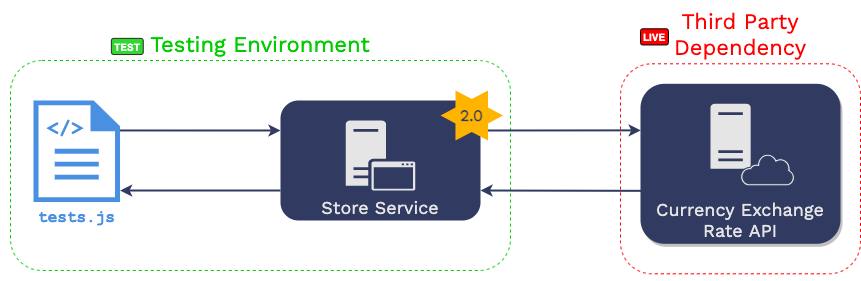

The diagram above was exported from draw.io. Its source (the exported page's mxGraphModel, read from the mxfile embedded in the PNG):
<mxGraphModel dx="771" dy="457" grid="1" gridSize="10" guides="1" tooltips="1" connect="1" arrows="1" fold="1" page="1" pageScale="1" pageWidth="1169" pageHeight="827" math="0" shadow="0">
  <root>
    <mxCell id="0" />
    <mxCell id="1" parent="0" />
    <mxCell id="gEprZkXjrvOFr5vZL82D-1" value="" style="rounded=0;whiteSpace=wrap;html=1;shadow=0;glass=0;sketch=0;fontFamily=Work Sans;fontSource=https%3A%2F%2Ffonts.googleapis.com%2Fcss%3Ffamily%3DWork%2BSans;fontSize=18;fontColor=#FF0000;strokeWidth=1;gradientColor=none;fillColor=none;strokeColor=none;" parent="1" vertex="1">
      <mxGeometry x="160" y="220" width="830" height="280" as="geometry" />
    </mxCell>
    <mxCell id="gEprZkXjrvOFr5vZL82D-2" value="Third Party Dependency" style="rounded=1;whiteSpace=wrap;html=1;fontFamily=Work Sans;fontSource=https%3A%2F%2Ffonts.googleapis.com%2Fcss%3Ffamily%3DWork%2BSans;fontSize=22;align=center;dashed=1;verticalAlign=bottom;labelPosition=center;verticalLabelPosition=top;fontStyle=0;strokeWidth=1;strokeColor=#FF0000;fontColor=#FF0000;fillColor=none;" parent="1" vertex="1">
      <mxGeometry x="780" y="283.3" width="240" height="210" as="geometry" />
    </mxCell>
    <mxCell id="gEprZkXjrvOFr5vZL82D-3" value="Testing Environment" style="rounded=1;whiteSpace=wrap;html=1;fontFamily=Work Sans;fontSource=https%3A%2F%2Ffonts.googleapis.com%2Fcss%3Ffamily%3DWork%2BSans;fontSize=22;align=center;verticalAlign=bottom;labelPosition=center;verticalLabelPosition=top;fontStyle=0;fontColor=#00CC00;perimeterSpacing=0;glass=0;shadow=0;strokeColor=#00CC00;sketch=0;fillColor=none;dashed=1;" parent="1" vertex="1">
      <mxGeometry x="170" y="280" width="500" height="210" as="geometry" />
    </mxCell>
    <mxCell id="gEprZkXjrvOFr5vZL82D-4" style="edgeStyle=none;rounded=0;orthogonalLoop=1;jettySize=auto;html=1;fontFamily=Courier New;fontSize=20;fontColor=#313A61;startArrow=none;startFill=0;endArrow=classic;endFill=1;strokeWidth=2;strokeColor=#313A61;exitX=1;exitY=0.25;exitDx=0;exitDy=0;entryX=0.001;entryY=0.291;entryDx=0;entryDy=0;entryPerimeter=0;" parent="1" source="gEprZkXjrvOFr5vZL82D-6" target="gEprZkXjrvOFr5vZL82D-12" edge="1">
      <mxGeometry relative="1" as="geometry">
        <mxPoint x="642" y="370" as="sourcePoint" />
        <mxPoint x="810" y="350" as="targetPoint" />
      </mxGeometry>
    </mxCell>
    <mxCell id="gEprZkXjrvOFr5vZL82D-5" style="edgeStyle=none;rounded=0;orthogonalLoop=1;jettySize=auto;html=1;fontFamily=Courier New;fontSize=20;fontColor=#313A61;startArrow=none;startFill=0;endArrow=classic;endFill=1;strokeColor=#313A61;strokeWidth=2;exitX=0;exitY=0.75;exitDx=0;exitDy=0;entryX=1.002;entryY=0.886;entryDx=0;entryDy=0;entryPerimeter=0;" parent="1" source="gEprZkXjrvOFr5vZL82D-6" target="gEprZkXjrvOFr5vZL82D-31" edge="1">
      <mxGeometry relative="1" as="geometry">
        <mxPoint x="320" y="410" as="targetPoint" />
      </mxGeometry>
    </mxCell>
    <mxCell id="gEprZkXjrvOFr5vZL82D-6" value="Store Service" style="rounded=1;whiteSpace=wrap;html=1;align=center;labelPosition=center;verticalLabelPosition=middle;verticalAlign=bottom;strokeColor=none;fillColor=#313A61;fontStyle=0;fontSize=18;fontFamily=Work Sans;fontSource=https%3A%2F%2Ffonts.googleapis.com%2Fcss%3Ffamily%3DWork%2BSans;fontColor=#E5E5E5;" parent="1" vertex="1">
      <mxGeometry x="440" y="320" width="200" height="120" as="geometry" />
    </mxCell>
    <mxCell id="gEprZkXjrvOFr5vZL82D-7" value="" style="pointerEvents=1;shadow=0;dashed=0;html=1;strokeColor=none;labelPosition=center;verticalLabelPosition=bottom;verticalAlign=top;outlineConnect=0;align=center;shape=mxgraph.office.servers.application_server;fontFamily=Work Sans;fontSource=https%3A%2F%2Ffonts.googleapis.com%2Fcss%3Ffamily%3DWork%2BSans;fontSize=18;fontColor=#E5E5E5;fillColor=#E5E5E5;aspect=fixed;" parent="1" vertex="1">
      <mxGeometry x="505.21000000000004" y="340" width="69.57" height="70" as="geometry" />
    </mxCell>
    <mxCell id="gEprZkXjrvOFr5vZL82D-8" value="2.0" style="verticalLabelPosition=middle;verticalAlign=middle;html=1;shape=mxgraph.basic.6_point_star;dashed=1;fontFamily=Work Sans;fontSource=https%3A%2F%2Ffonts.googleapis.com%2Fcss%3Ffamily%3DWork%2BSans;fontSize=16;labelPosition=center;align=center;strokeColor=none;fontColor=#313A61;fontStyle=1;fillColor=#FFb400;aspect=fixed;" parent="1" vertex="1">
      <mxGeometry x="600" y="310" width="62.5" height="50" as="geometry" />
    </mxCell>
    <mxCell id="gEprZkXjrvOFr5vZL82D-9" style="edgeStyle=none;rounded=0;orthogonalLoop=1;jettySize=auto;html=1;entryX=0;entryY=0.25;entryDx=0;entryDy=0;fontFamily=Courier New;fontSize=20;fontColor=#313A61;startArrow=none;startFill=0;endArrow=classic;endFill=1;strokeWidth=2;strokeColor=#313A61;exitX=0.995;exitY=0.295;exitDx=0;exitDy=0;exitPerimeter=0;" parent="1" source="gEprZkXjrvOFr5vZL82D-31" target="gEprZkXjrvOFr5vZL82D-6" edge="1">
      <mxGeometry relative="1" as="geometry">
        <mxPoint x="330" y="350" as="sourcePoint" />
      </mxGeometry>
    </mxCell>
    <mxCell id="gEprZkXjrvOFr5vZL82D-11" style="edgeStyle=none;rounded=0;orthogonalLoop=1;jettySize=auto;html=1;fontFamily=Courier New;fontSize=20;fontColor=#313A61;startArrow=none;startFill=0;endArrow=classic;endFill=1;strokeColor=#313A61;strokeWidth=2;exitX=0.005;exitY=0.669;exitDx=0;exitDy=0;entryX=1;entryY=0.75;entryDx=0;entryDy=0;exitPerimeter=0;" parent="1" source="gEprZkXjrvOFr5vZL82D-12" target="gEprZkXjrvOFr5vZL82D-6" edge="1">
      <mxGeometry relative="1" as="geometry">
        <mxPoint x="760" y="410" as="sourcePoint" />
      </mxGeometry>
    </mxCell>
    <mxCell id="gEprZkXjrvOFr5vZL82D-12" value="Currency Exchange Rate API" style="rounded=1;whiteSpace=wrap;html=1;align=center;labelPosition=center;verticalLabelPosition=middle;verticalAlign=bottom;strokeColor=none;fillColor=#313A61;fontStyle=0;fontSize=18;fontFamily=Work Sans;fontSource=https%3A%2F%2Ffonts.googleapis.com%2Fcss%3Ffamily%3DWork%2BSans;fontColor=#E5E5E5;shadow=1;" parent="1" vertex="1">
      <mxGeometry x="800" y="303.3" width="200" height="160" as="geometry" />
    </mxCell>
    <mxCell id="gEprZkXjrvOFr5vZL82D-13" value="" style="pointerEvents=1;shadow=0;dashed=0;html=1;strokeColor=none;labelPosition=center;verticalLabelPosition=bottom;verticalAlign=top;outlineConnect=0;align=center;shape=mxgraph.office.servers.server_generic;fontFamily=Courier New;fontSize=20;fontColor=#313A61;fillColor=#E5E5E5;" parent="1" vertex="1">
      <mxGeometry x="870" y="323.3" width="40.157399999999996" height="64.9605" as="geometry" />
    </mxCell>
    <mxCell id="gEprZkXjrvOFr5vZL82D-14" value="" style="pointerEvents=1;shadow=0;dashed=0;html=1;labelPosition=center;verticalLabelPosition=bottom;outlineConnect=0;verticalAlign=top;align=center;shape=mxgraph.office.clouds.cloud;fontFamily=Courier New;fontSize=20;fontColor=#313A61;aspect=fixed;strokeWidth=0.5;fillColor=#E5E5E5;strokeColor=#313A61;" parent="1" vertex="1">
      <mxGeometry x="899.9999999999999" y="373.3" width="54.78" height="32.05" as="geometry" />
    </mxCell>
    <mxCell id="gEprZkXjrvOFr5vZL82D-15" value="LIVE" style="rounded=1;whiteSpace=wrap;html=1;sketch=0;strokeWidth=1;align=center;verticalAlign=middle;fontColor=#FFFFFF;fillColor=#FF0000;fontStyle=1;fontSize=10;glass=0;shadow=0;" parent="1" vertex="1">
      <mxGeometry x="800" y="248.29590000000002" width="27.952699999999997" height="16.141699999999997" as="geometry" />
    </mxCell>
    <mxCell id="gEprZkXjrvOFr5vZL82D-17" value="TEST" style="rounded=1;whiteSpace=wrap;html=1;sketch=0;strokeWidth=1;align=center;verticalAlign=middle;fontStyle=1;fontSize=10;opacity=80;fillColor=#00CC00;glass=0;shadow=0;fontColor=#FFFFFF;" parent="1" vertex="1">
      <mxGeometry x="270.8656" y="257.8735" width="31.889699999999998" height="16.141699999999997" as="geometry" />
    </mxCell>
    <mxCell id="gEprZkXjrvOFr5vZL82D-31" value="tests.js" style="pointerEvents=1;shadow=0;dashed=0;html=1;strokeColor=none;labelPosition=center;verticalLabelPosition=bottom;verticalAlign=top;outlineConnect=0;align=center;shape=mxgraph.office.concepts.document;fontFamily=Courier New;fontSize=16;fillColor=#4A90E2;aspect=fixed;fontColor=#4A90E2;fontStyle=1" parent="1" vertex="1">
      <mxGeometry x="193" y="320" width="86.47" height="101.6" as="geometry" />
    </mxCell>
    <mxCell id="gEprZkXjrvOFr5vZL82D-32" value="&amp;lt;/&amp;gt;" style="text;html=1;strokeColor=none;fillColor=none;align=center;verticalAlign=middle;whiteSpace=wrap;rounded=0;fontFamily=Courier New;fontSize=20;fontColor=#4A90E2;fontStyle=1" parent="1" vertex="1">
      <mxGeometry x="204.85000000000002" y="337.6" width="40" height="20" as="geometry" />
    </mxCell>
  </root>
</mxGraphModel>